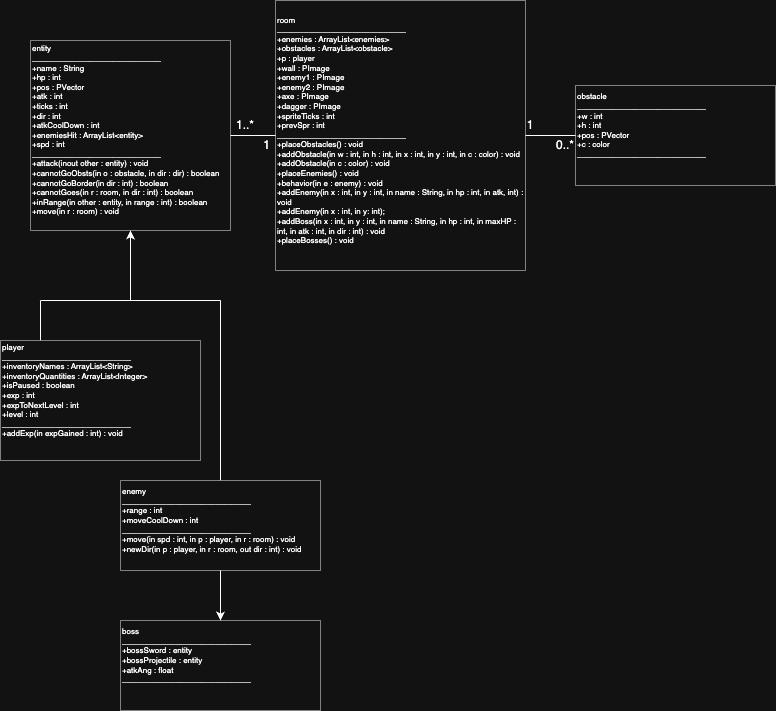

The diagram above was exported from draw.io. Its source (the exported page's mxGraphModel, read from the mxfile embedded in the PNG):
<mxGraphModel dx="1481" dy="805" grid="1" gridSize="10" guides="1" tooltips="1" connect="1" arrows="1" fold="1" page="1" pageScale="1" pageWidth="850" pageHeight="1100" math="0" shadow="0">
  <root>
    <mxCell id="0" />
    <mxCell id="1" parent="0" />
    <mxCell id="Wm-oUMZsG86Gw8hVz3Vc-2" value="&lt;font&gt;room&lt;/font&gt;&lt;div&gt;&lt;font&gt;_____________________________&lt;/font&gt;&lt;/div&gt;&lt;div&gt;&lt;font&gt;+enemies : ArrayList&amp;lt;enemies&amp;gt;&lt;/font&gt;&lt;/div&gt;&lt;div&gt;&lt;font&gt;+obstacles : ArrayList&amp;lt;obstacle&amp;gt;&lt;/font&gt;&lt;/div&gt;&lt;div&gt;&lt;font&gt;+p : player&lt;/font&gt;&lt;/div&gt;&lt;div&gt;&lt;font&gt;+wall : PImage&amp;nbsp;&lt;/font&gt;&lt;/div&gt;&lt;div&gt;&lt;font&gt;+enemy1 : PImage&lt;/font&gt;&lt;/div&gt;&lt;div&gt;&lt;font&gt;+enemy2 : PImage&amp;nbsp;&lt;/font&gt;&lt;/div&gt;&lt;div&gt;+axe : PImage&amp;nbsp;&lt;/div&gt;&lt;div&gt;+dagger : PImage&amp;nbsp;&lt;/div&gt;&lt;div&gt;+spriteTicks : int&amp;nbsp;&lt;/div&gt;&lt;div&gt;+prevSpr : int&amp;nbsp;&lt;/div&gt;&lt;div&gt;&lt;font&gt;_____________________________&lt;/font&gt;&lt;/div&gt;&lt;div&gt;&lt;font&gt;+placeObstacles() : void&lt;/font&gt;&lt;/div&gt;&lt;div&gt;&lt;font&gt;+addObstacle(in w : int, in h : int, in x : int, in y : int, in c : color) : void&lt;/font&gt;&lt;/div&gt;&lt;div&gt;&lt;font&gt;+addObstacle(in c : color) : void&lt;/font&gt;&lt;/div&gt;&lt;div&gt;&lt;font&gt;+placeEnemies() : void&lt;/font&gt;&lt;/div&gt;&lt;div&gt;&lt;font&gt;+behavior(in e : enemy) : void&lt;/font&gt;&lt;/div&gt;&lt;div&gt;&lt;font&gt;+addEnemy(in x : int, in y : int, in name : String, in hp : int, in atk, int) : void&lt;/font&gt;&lt;/div&gt;&lt;div&gt;&lt;font&gt;+addEnemy(in x : int, in y: int);&lt;/font&gt;&lt;/div&gt;&lt;div&gt;&lt;font&gt;+addBoss(in x : int, in y : int, in name : String, in hp : int, in maxHP : int, in atk : int, in dir : int) : void&lt;/font&gt;&lt;/div&gt;&lt;div&gt;&lt;font&gt;+placeBosses() : void&lt;/font&gt;&lt;/div&gt;&lt;div&gt;&lt;br&gt;&lt;/div&gt;" style="rounded=0;whiteSpace=wrap;html=1;align=left;fontSize=8;strokeWidth=0.5;" parent="1" vertex="1">
      <mxGeometry x="313" y="110" width="250" height="270" as="geometry" />
    </mxCell>
    <mxCell id="Wm-oUMZsG86Gw8hVz3Vc-4" value="entity&lt;br&gt;&lt;div&gt;&lt;font&gt;_____________________________&lt;/font&gt;&lt;/div&gt;&lt;div&gt;+name : String&lt;/div&gt;&lt;div&gt;+hp : int&lt;/div&gt;&lt;div&gt;+pos : PVector&amp;nbsp;&lt;/div&gt;&lt;div&gt;+atk : int&lt;/div&gt;&lt;div&gt;+ticks : int&amp;nbsp;&lt;/div&gt;&lt;div&gt;+dir : int&lt;/div&gt;&lt;div&gt;+atkCoolDown : int&lt;/div&gt;&lt;div&gt;+enemiesHit : ArrayList&amp;lt;entity&amp;gt;&lt;/div&gt;&lt;div&gt;+spd : int&lt;/div&gt;&lt;div&gt;_____________________________&lt;/div&gt;&lt;div&gt;+attack(inout other : entity) : void&lt;/div&gt;&lt;div&gt;+cannotGoObsts(in o : obstacle, in dir : dir) : boolean&lt;/div&gt;&lt;div&gt;+cannotGoBorder(in dir : int) : boolean&lt;/div&gt;&lt;div&gt;+cannotGoes(in r : room, in dir : int) : boolean&lt;/div&gt;&lt;div&gt;+inRange(in other : entity, in range : int) : boolean&lt;/div&gt;&lt;div&gt;+move(in r : room) : void&amp;nbsp;&lt;/div&gt;&lt;div&gt;&lt;br&gt;&lt;/div&gt;" style="rounded=0;whiteSpace=wrap;html=1;align=left;fontSize=8;strokeWidth=0.5;" parent="1" vertex="1">
      <mxGeometry x="68" y="150" width="200" height="190" as="geometry" />
    </mxCell>
    <mxCell id="Wm-oUMZsG86Gw8hVz3Vc-5" value="" style="endArrow=none;html=1;rounded=0;entryX=0;entryY=0.5;entryDx=0;entryDy=0;exitX=1;exitY=0.5;exitDx=0;exitDy=0;" parent="1" source="Wm-oUMZsG86Gw8hVz3Vc-4" target="Wm-oUMZsG86Gw8hVz3Vc-2" edge="1">
      <mxGeometry width="50" height="50" relative="1" as="geometry">
        <mxPoint x="278" y="350" as="sourcePoint" />
        <mxPoint x="328" y="300" as="targetPoint" />
      </mxGeometry>
    </mxCell>
    <mxCell id="Wm-oUMZsG86Gw8hVz3Vc-6" value="obstacle&lt;br&gt;&lt;div&gt;&lt;font&gt;_____________________________&lt;/font&gt;&lt;/div&gt;&lt;div&gt;+w : int&lt;/div&gt;&lt;div&gt;+h : int&lt;/div&gt;&lt;div&gt;+pos : PVector&amp;nbsp;&lt;/div&gt;&lt;div&gt;+c : color&lt;/div&gt;&lt;div&gt;&lt;font&gt;_____________________________&lt;/font&gt;&lt;/div&gt;&lt;div&gt;&lt;br&gt;&lt;/div&gt;&lt;div&gt;&lt;br&gt;&lt;/div&gt;" style="rounded=0;whiteSpace=wrap;html=1;align=left;fontSize=8;strokeWidth=0.5;" parent="1" vertex="1">
      <mxGeometry x="613" y="195" width="200" height="100" as="geometry" />
    </mxCell>
    <mxCell id="Wm-oUMZsG86Gw8hVz3Vc-7" value="" style="endArrow=none;html=1;rounded=0;entryX=1;entryY=0.5;entryDx=0;entryDy=0;exitX=0;exitY=0.5;exitDx=0;exitDy=0;" parent="1" source="Wm-oUMZsG86Gw8hVz3Vc-6" target="Wm-oUMZsG86Gw8hVz3Vc-2" edge="1">
      <mxGeometry width="50" height="50" relative="1" as="geometry">
        <mxPoint x="428" y="350" as="sourcePoint" />
        <mxPoint x="478" y="300" as="targetPoint" />
      </mxGeometry>
    </mxCell>
    <mxCell id="Wm-oUMZsG86Gw8hVz3Vc-8" value="" style="endArrow=none;html=1;rounded=0;" parent="1" edge="1">
      <mxGeometry width="50" height="50" relative="1" as="geometry">
        <mxPoint x="78" y="410" as="sourcePoint" />
        <mxPoint x="258" y="410" as="targetPoint" />
        <Array as="points" />
      </mxGeometry>
    </mxCell>
    <mxCell id="Wm-oUMZsG86Gw8hVz3Vc-9" value="" style="endArrow=classic;html=1;rounded=0;entryX=0.5;entryY=1;entryDx=0;entryDy=0;" parent="1" target="Wm-oUMZsG86Gw8hVz3Vc-4" edge="1">
      <mxGeometry width="50" height="50" relative="1" as="geometry">
        <mxPoint x="168" y="410" as="sourcePoint" />
        <mxPoint x="378" y="420" as="targetPoint" />
      </mxGeometry>
    </mxCell>
    <mxCell id="Wm-oUMZsG86Gw8hVz3Vc-10" value="" style="endArrow=none;html=1;rounded=0;" parent="1" edge="1">
      <mxGeometry width="50" height="50" relative="1" as="geometry">
        <mxPoint x="78" y="450" as="sourcePoint" />
        <mxPoint x="78" y="410" as="targetPoint" />
      </mxGeometry>
    </mxCell>
    <mxCell id="Wm-oUMZsG86Gw8hVz3Vc-12" value="player&lt;br&gt;&lt;div&gt;&lt;font&gt;_____________________________&lt;/font&gt;&lt;/div&gt;&lt;div&gt;+inventoryNames : ArrayList&amp;lt;String&amp;gt;&lt;/div&gt;&lt;div&gt;+inventoryQuantities : ArrayList&amp;lt;Integer&amp;gt;&lt;/div&gt;&lt;div&gt;+isPaused : boolean&lt;/div&gt;&lt;div&gt;+exp : int&lt;/div&gt;&lt;div&gt;+expToNextLevel : int&lt;/div&gt;&lt;div&gt;+level : int&lt;/div&gt;&lt;div&gt;_____________________________&lt;/div&gt;&lt;div&gt;+addExp(in expGained : int) : void&lt;/div&gt;&lt;div&gt;&lt;br&gt;&lt;/div&gt;&lt;div&gt;&lt;br&gt;&lt;/div&gt;" style="rounded=0;whiteSpace=wrap;html=1;align=left;fontSize=8;strokeWidth=0.5;" parent="1" vertex="1">
      <mxGeometry x="38" y="450" width="200" height="120" as="geometry" />
    </mxCell>
    <mxCell id="Wm-oUMZsG86Gw8hVz3Vc-13" value="" style="endArrow=none;html=1;rounded=0;exitX=0.5;exitY=0;exitDx=0;exitDy=0;" parent="1" source="Wm-oUMZsG86Gw8hVz3Vc-14" edge="1">
      <mxGeometry width="50" height="50" relative="1" as="geometry">
        <mxPoint x="258" y="570" as="sourcePoint" />
        <mxPoint x="258" y="410" as="targetPoint" />
      </mxGeometry>
    </mxCell>
    <mxCell id="Wm-oUMZsG86Gw8hVz3Vc-14" value="enemy&lt;br&gt;&lt;div&gt;&lt;font&gt;_____________________________&lt;/font&gt;&lt;/div&gt;&lt;div&gt;+range : int&lt;/div&gt;&lt;div&gt;+moveCoolDown : int&lt;/div&gt;&lt;div&gt;&lt;font&gt;_____________________________&lt;/font&gt;&lt;/div&gt;&lt;div&gt;+move(in spd : int, in p : player, in r : room) : void&lt;/div&gt;&lt;div&gt;+newDir(in p : player, in r : room, out dir : int) : void&lt;/div&gt;&lt;div&gt;&lt;br&gt;&lt;/div&gt;" style="rounded=0;whiteSpace=wrap;html=1;align=left;fontSize=8;strokeWidth=0.5;" parent="1" vertex="1">
      <mxGeometry x="158" y="590" width="200" height="90" as="geometry" />
    </mxCell>
    <mxCell id="Wm-oUMZsG86Gw8hVz3Vc-15" value="1..*" style="text;html=1;align=center;verticalAlign=middle;whiteSpace=wrap;rounded=0;" parent="1" vertex="1">
      <mxGeometry x="253" y="220" width="60" height="30" as="geometry" />
    </mxCell>
    <mxCell id="Wm-oUMZsG86Gw8hVz3Vc-16" value="&amp;nbsp;1" style="text;html=1;align=center;verticalAlign=middle;whiteSpace=wrap;rounded=0;" parent="1" vertex="1">
      <mxGeometry x="273" y="240" width="60" height="30" as="geometry" />
    </mxCell>
    <mxCell id="Wm-oUMZsG86Gw8hVz3Vc-17" value="1" style="text;html=1;align=center;verticalAlign=middle;whiteSpace=wrap;rounded=0;" parent="1" vertex="1">
      <mxGeometry x="538" y="220" width="60" height="30" as="geometry" />
    </mxCell>
    <mxCell id="Wm-oUMZsG86Gw8hVz3Vc-18" value="0..*" style="text;html=1;align=center;verticalAlign=middle;whiteSpace=wrap;rounded=0;" parent="1" vertex="1">
      <mxGeometry x="573" y="240" width="60" height="30" as="geometry" />
    </mxCell>
    <mxCell id="gcD-5eh5YIGTumwqNadv-1" value="boss&lt;br&gt;&lt;div&gt;&lt;font&gt;_____________________________&lt;/font&gt;&lt;/div&gt;&lt;div&gt;+bossSword : entity&lt;/div&gt;&lt;div&gt;+bossProjectile : entity&lt;/div&gt;&lt;div&gt;+atkAng : float&lt;/div&gt;&lt;div&gt;&lt;font&gt;_____________________________&lt;/font&gt;&lt;/div&gt;&lt;div&gt;&lt;br&gt;&lt;/div&gt;&lt;div&gt;&lt;br&gt;&lt;/div&gt;" style="rounded=0;whiteSpace=wrap;html=1;align=left;fontSize=8;strokeWidth=0.5;" vertex="1" parent="1">
      <mxGeometry x="158" y="730" width="200" height="90" as="geometry" />
    </mxCell>
    <mxCell id="gcD-5eh5YIGTumwqNadv-2" value="" style="endArrow=classic;html=1;rounded=0;exitX=0.5;exitY=1;exitDx=0;exitDy=0;entryX=0.5;entryY=0;entryDx=0;entryDy=0;" edge="1" parent="1" source="Wm-oUMZsG86Gw8hVz3Vc-14" target="gcD-5eh5YIGTumwqNadv-1">
      <mxGeometry width="50" height="50" relative="1" as="geometry">
        <mxPoint x="270" y="750" as="sourcePoint" />
        <mxPoint x="320" y="700" as="targetPoint" />
      </mxGeometry>
    </mxCell>
  </root>
</mxGraphModel>